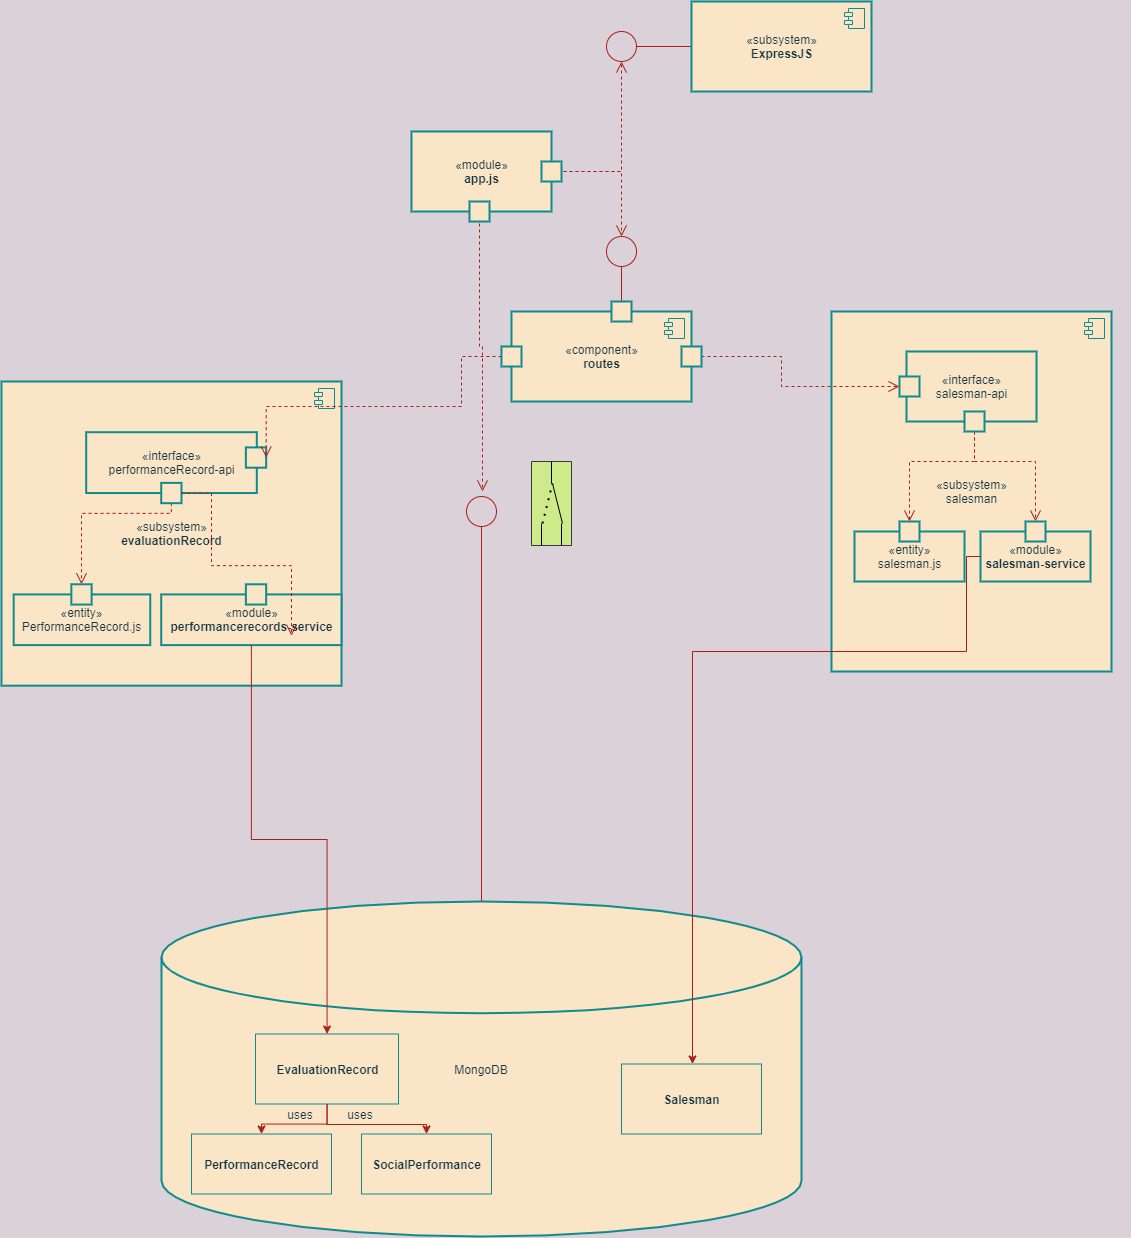

The diagram above was exported from draw.io. Its source (the exported page's mxGraphModel, read from the mxfile embedded in the PNG):
<mxGraphModel dx="1281" dy="1059" grid="1" gridSize="10" guides="1" tooltips="1" connect="1" arrows="1" fold="1" page="1" pageScale="1" pageWidth="827" pageHeight="1169" background="#DAD2D8" math="0" shadow="0">
  <root>
    <mxCell id="0" />
    <mxCell id="1" parent="0" />
    <mxCell id="66" style="edgeStyle=orthogonalEdgeStyle;rounded=0;orthogonalLoop=1;jettySize=auto;html=1;endArrow=open;endFill=0;endSize=9;strokeWidth=1;dashed=1;labelBackgroundColor=#DAD2D8;strokeColor=#A8201A;fontColor=#143642;" parent="1" source="12" edge="1">
      <mxGeometry relative="1" as="geometry">
        <mxPoint x="1380" y="90" as="targetPoint" />
      </mxGeometry>
    </mxCell>
    <mxCell id="68" style="edgeStyle=orthogonalEdgeStyle;rounded=0;orthogonalLoop=1;jettySize=auto;html=1;endArrow=open;endFill=0;endSize=9;strokeWidth=1;dashed=1;labelBackgroundColor=#DAD2D8;strokeColor=#A8201A;fontColor=#143642;" parent="1" source="12" edge="1">
      <mxGeometry relative="1" as="geometry">
        <mxPoint x="1241" y="520" as="targetPoint" />
        <Array as="points">
          <mxPoint x="1238" y="375" />
          <mxPoint x="1241" y="375" />
        </Array>
      </mxGeometry>
    </mxCell>
    <mxCell id="76" style="edgeStyle=orthogonalEdgeStyle;rounded=0;orthogonalLoop=1;jettySize=auto;html=1;endArrow=open;endFill=0;endSize=9;strokeWidth=1;dashed=1;labelBackgroundColor=#DAD2D8;strokeColor=#A8201A;fontColor=#143642;" parent="1" source="12" edge="1">
      <mxGeometry relative="1" as="geometry">
        <mxPoint x="1380" y="265" as="targetPoint" />
      </mxGeometry>
    </mxCell>
    <mxCell id="12" value="«module»&lt;br&gt;&lt;b&gt;app.js&lt;/b&gt;" style="html=1;fillColor=#FAE5C7;strokeColor=#0F8B8D;fontColor=#143642;strokeWidth=2;" parent="1" vertex="1">
      <mxGeometry x="1170" y="160" width="140" height="80" as="geometry" />
    </mxCell>
    <mxCell id="25" value="" style="group;fontColor=#143642;" parent="1" vertex="1" connectable="0">
      <mxGeometry x="920" y="930" width="640" height="335" as="geometry" />
    </mxCell>
    <mxCell id="17" value="MongoDB" style="strokeWidth=2;html=1;shape=mxgraph.flowchart.database;whiteSpace=wrap;fillColor=#FAE5C7;strokeColor=#0F8B8D;fontColor=#143642;" parent="25" vertex="1">
      <mxGeometry width="640" height="335" as="geometry" />
    </mxCell>
    <mxCell id="18" value="&lt;b&gt;EvaluationRecord&lt;/b&gt;" style="html=1;fillColor=#FAE5C7;strokeColor=#0F8B8D;fontColor=#143642;" parent="25" vertex="1">
      <mxGeometry x="94" y="132.5" width="143" height="70" as="geometry" />
    </mxCell>
    <mxCell id="19" value="&lt;b&gt;PerformanceRecord&lt;/b&gt;" style="html=1;fillColor=#FAE5C7;strokeColor=#0F8B8D;fontColor=#143642;" parent="25" vertex="1">
      <mxGeometry x="30" y="232.5" width="140" height="60" as="geometry" />
    </mxCell>
    <mxCell id="23" style="edgeStyle=orthogonalEdgeStyle;rounded=0;orthogonalLoop=1;jettySize=auto;html=1;labelBackgroundColor=#DAD2D8;strokeColor=#A8201A;fontColor=#143642;" parent="25" source="18" target="19" edge="1">
      <mxGeometry relative="1" as="geometry" />
    </mxCell>
    <mxCell id="20" value="&lt;b&gt;SocialPerformance&lt;/b&gt;" style="html=1;fillColor=#FAE5C7;strokeColor=#0F8B8D;fontColor=#143642;" parent="25" vertex="1">
      <mxGeometry x="200" y="232.5" width="130" height="60" as="geometry" />
    </mxCell>
    <mxCell id="24" style="edgeStyle=orthogonalEdgeStyle;rounded=0;orthogonalLoop=1;jettySize=auto;html=1;labelBackgroundColor=#DAD2D8;strokeColor=#A8201A;fontColor=#143642;" parent="25" source="18" target="20" edge="1">
      <mxGeometry relative="1" as="geometry">
        <Array as="points">
          <mxPoint x="166" y="223" />
          <mxPoint x="265" y="223" />
        </Array>
      </mxGeometry>
    </mxCell>
    <mxCell id="22" value="&lt;b&gt;Salesman&lt;/b&gt;" style="html=1;fillColor=#FAE5C7;strokeColor=#0F8B8D;fontColor=#143642;" parent="25" vertex="1">
      <mxGeometry x="460" y="162.5" width="140" height="70" as="geometry" />
    </mxCell>
    <mxCell id="107" value="uses" style="text;html=1;strokeColor=none;fillColor=none;align=center;verticalAlign=middle;whiteSpace=wrap;rounded=0;fontColor=#143642;" parent="25" vertex="1">
      <mxGeometry x="179" y="202.5" width="40" height="20" as="geometry" />
    </mxCell>
    <mxCell id="108" value="uses" style="text;html=1;strokeColor=none;fillColor=none;align=center;verticalAlign=middle;whiteSpace=wrap;rounded=0;fontColor=#143642;" parent="25" vertex="1">
      <mxGeometry x="119" y="202.5" width="40" height="20" as="geometry" />
    </mxCell>
    <mxCell id="57" value="" style="group;fontColor=#143642;strokeWidth=2;" parent="1" vertex="1" connectable="0">
      <mxGeometry x="1590" y="340" width="299" height="540" as="geometry" />
    </mxCell>
    <mxCell id="59" value="" style="group;fontColor=#143642;strokeWidth=2;" parent="57" vertex="1" connectable="0">
      <mxGeometry width="280" height="360" as="geometry" />
    </mxCell>
    <mxCell id="48" value="«subsystem»&lt;br&gt;salesman" style="html=1;dropTarget=0;fillColor=#FAE5C7;strokeColor=#0F8B8D;fontColor=#143642;strokeWidth=2;" parent="59" vertex="1">
      <mxGeometry width="280" height="360" as="geometry" />
    </mxCell>
    <mxCell id="49" value="" style="shape=module;jettyWidth=8;jettyHeight=4;fillColor=#FAE5C7;strokeColor=#0F8B8D;fontColor=#143642;" parent="48" vertex="1">
      <mxGeometry x="1" width="20" height="20" relative="1" as="geometry">
        <mxPoint x="-27" y="7" as="offset" />
      </mxGeometry>
    </mxCell>
    <mxCell id="50" value="«module»&lt;br&gt;&lt;b&gt;salesman-service&lt;/b&gt;" style="html=1;fillColor=#FAE5C7;strokeColor=#0F8B8D;fontColor=#143642;strokeWidth=2;" parent="59" vertex="1">
      <mxGeometry x="149" y="220" width="110" height="50" as="geometry" />
    </mxCell>
    <mxCell id="51" value="«interface»&lt;br&gt;salesman-api" style="html=1;fillColor=#FAE5C7;strokeColor=#0F8B8D;fontColor=#143642;strokeWidth=2;" parent="59" vertex="1">
      <mxGeometry x="75" y="40" width="130" height="70" as="geometry" />
    </mxCell>
    <mxCell id="52" value="«entity»&lt;br&gt;salesman.js" style="html=1;fillColor=#FAE5C7;strokeColor=#0F8B8D;fontColor=#143642;strokeWidth=2;" parent="59" vertex="1">
      <mxGeometry x="23" y="220" width="110" height="50" as="geometry" />
    </mxCell>
    <mxCell id="81" value="" style="whiteSpace=wrap;html=1;aspect=fixed;fillColor=#FAE5C7;strokeColor=#0F8B8D;fontColor=#143642;strokeWidth=2;" parent="59" vertex="1">
      <mxGeometry x="68" y="65" width="20" height="20" as="geometry" />
    </mxCell>
    <mxCell id="105" style="edgeStyle=orthogonalEdgeStyle;rounded=0;orthogonalLoop=1;jettySize=auto;html=1;dashed=1;endArrow=open;endFill=0;endSize=9;strokeWidth=1;labelBackgroundColor=#DAD2D8;strokeColor=#A8201A;fontColor=#143642;" parent="59" source="90" target="104" edge="1">
      <mxGeometry relative="1" as="geometry">
        <Array as="points">
          <mxPoint x="143" y="150" />
          <mxPoint x="78" y="150" />
        </Array>
      </mxGeometry>
    </mxCell>
    <mxCell id="106" style="edgeStyle=orthogonalEdgeStyle;rounded=0;orthogonalLoop=1;jettySize=auto;html=1;dashed=1;endArrow=open;endFill=0;endSize=9;strokeWidth=1;labelBackgroundColor=#DAD2D8;strokeColor=#A8201A;fontColor=#143642;" parent="59" source="90" target="93" edge="1">
      <mxGeometry relative="1" as="geometry">
        <Array as="points">
          <mxPoint x="143" y="150" />
          <mxPoint x="204" y="150" />
        </Array>
      </mxGeometry>
    </mxCell>
    <mxCell id="90" value="" style="whiteSpace=wrap;html=1;aspect=fixed;fillColor=#FAE5C7;strokeColor=#0F8B8D;fontColor=#143642;strokeWidth=2;" parent="59" vertex="1">
      <mxGeometry x="133" y="100" width="20" height="20" as="geometry" />
    </mxCell>
    <mxCell id="93" value="" style="whiteSpace=wrap;html=1;aspect=fixed;fillColor=#FAE5C7;strokeColor=#0F8B8D;fontColor=#143642;strokeWidth=2;" parent="59" vertex="1">
      <mxGeometry x="194" y="210" width="20" height="20" as="geometry" />
    </mxCell>
    <mxCell id="104" value="" style="whiteSpace=wrap;html=1;aspect=fixed;fillColor=#FAE5C7;strokeColor=#0F8B8D;fontColor=#143642;strokeWidth=2;" parent="59" vertex="1">
      <mxGeometry x="68" y="210" width="20" height="20" as="geometry" />
    </mxCell>
    <mxCell id="58" value="" style="group;fontColor=#143642;" parent="1" vertex="1" connectable="0">
      <mxGeometry x="820" y="245" width="340" height="365" as="geometry" />
    </mxCell>
    <mxCell id="2" value="«subsystem»&lt;br&gt;&lt;b&gt;evaluationRecord&lt;/b&gt;" style="html=1;dropTarget=0;fillColor=#FAE5C7;strokeColor=#0F8B8D;fontColor=#143642;strokeWidth=2;" parent="58" vertex="1">
      <mxGeometry x="-60" y="165.00333333333333" width="340" height="304.16666666666663" as="geometry" />
    </mxCell>
    <mxCell id="3" value="" style="shape=module;jettyWidth=8;jettyHeight=4;fillColor=#FAE5C7;strokeColor=#0F8B8D;fontColor=#143642;" parent="2" vertex="1">
      <mxGeometry x="1" width="20" height="20" relative="1" as="geometry">
        <mxPoint x="-27" y="7" as="offset" />
      </mxGeometry>
    </mxCell>
    <mxCell id="53" value="«entity»&lt;br&gt;PerformanceRecord.js" style="html=1;fillColor=#FAE5C7;strokeColor=#0F8B8D;fontColor=#143642;strokeWidth=2;" parent="58" vertex="1">
      <mxGeometry x="-47.813125" y="377.91999999999996" width="136.563125" height="50.69444444444444" as="geometry" />
    </mxCell>
    <mxCell id="54" value="«interface»&lt;br&gt;performanceRecord-api" style="html=1;fillColor=#FAE5C7;strokeColor=#0F8B8D;fontColor=#143642;strokeWidth=2;" parent="58" vertex="1">
      <mxGeometry x="24.691874999999996" y="215.6977777777778" width="170.605625" height="60.83333333333333" as="geometry" />
    </mxCell>
    <mxCell id="55" value="«module»&lt;br&gt;&lt;b&gt;performancerecords-service&lt;/b&gt;" style="html=1;fillColor=#FAE5C7;strokeColor=#0F8B8D;fontColor=#143642;strokeWidth=2;" parent="58" vertex="1">
      <mxGeometry x="99.715" y="377.91999999999996" width="180.285" height="50.69444444444444" as="geometry" />
    </mxCell>
    <mxCell id="109" value="" style="whiteSpace=wrap;html=1;aspect=fixed;fillColor=#FAE5C7;strokeColor=#0F8B8D;fontColor=#143642;strokeWidth=2;" parent="58" vertex="1">
      <mxGeometry x="184.375" y="230.9061111111111" width="20.27777777777778" height="20.27777777777778" as="geometry" />
    </mxCell>
    <mxCell id="113" style="edgeStyle=orthogonalEdgeStyle;rounded=0;orthogonalLoop=1;jettySize=auto;html=1;entryX=0.5;entryY=0;entryDx=0;entryDy=0;dashed=1;endArrow=open;endFill=0;endSize=9;strokeWidth=1;labelBackgroundColor=#DAD2D8;strokeColor=#A8201A;fontColor=#143642;" parent="58" source="110" target="111" edge="1">
      <mxGeometry relative="1" as="geometry">
        <Array as="points">
          <mxPoint x="110" y="296.8088888888889" />
          <mxPoint x="20.75" y="296.8088888888889" />
        </Array>
      </mxGeometry>
    </mxCell>
    <mxCell id="110" value="" style="whiteSpace=wrap;html=1;aspect=fixed;fillColor=#FAE5C7;strokeColor=#0F8B8D;fontColor=#143642;strokeWidth=2;" parent="58" vertex="1">
      <mxGeometry x="99.715" y="266.39222222222224" width="20.27777777777778" height="20.27777777777778" as="geometry" />
    </mxCell>
    <mxCell id="111" value="" style="whiteSpace=wrap;html=1;aspect=fixed;fillColor=#FAE5C7;strokeColor=#0F8B8D;fontColor=#143642;strokeWidth=2;" parent="58" vertex="1">
      <mxGeometry x="9.848749999999995" y="367.78111111111104" width="20.27777777777778" height="20.27777777777778" as="geometry" />
    </mxCell>
    <mxCell id="112" value="" style="whiteSpace=wrap;html=1;aspect=fixed;fillColor=#FAE5C7;strokeColor=#0F8B8D;fontColor=#143642;strokeWidth=2;" parent="58" vertex="1">
      <mxGeometry x="184.375" y="367.78111111111104" width="20.27777777777778" height="20.27777777777778" as="geometry" />
    </mxCell>
    <mxCell id="60" style="edgeStyle=orthogonalEdgeStyle;rounded=0;orthogonalLoop=1;jettySize=auto;html=1;labelBackgroundColor=#DAD2D8;strokeColor=#A8201A;fontColor=#143642;" parent="1" source="50" target="22" edge="1">
      <mxGeometry relative="1" as="geometry">
        <Array as="points">
          <mxPoint x="1725" y="680" />
          <mxPoint x="1451" y="680" />
        </Array>
      </mxGeometry>
    </mxCell>
    <mxCell id="61" style="edgeStyle=orthogonalEdgeStyle;rounded=0;orthogonalLoop=1;jettySize=auto;html=1;labelBackgroundColor=#DAD2D8;strokeColor=#A8201A;fontColor=#143642;" parent="1" source="55" target="18" edge="1">
      <mxGeometry relative="1" as="geometry" />
    </mxCell>
    <mxCell id="65" style="edgeStyle=orthogonalEdgeStyle;rounded=0;orthogonalLoop=1;jettySize=auto;html=1;endArrow=oval;endFill=0;strokeWidth=1;endSize=30;labelBackgroundColor=#DAD2D8;strokeColor=#A8201A;fontColor=#143642;" parent="1" source="63" edge="1">
      <mxGeometry relative="1" as="geometry">
        <mxPoint x="1380" y="75" as="targetPoint" />
        <Array as="points">
          <mxPoint x="1380" y="75" />
        </Array>
      </mxGeometry>
    </mxCell>
    <mxCell id="63" value="«subsystem»&lt;br&gt;&lt;b&gt;ExpressJS&lt;/b&gt;" style="html=1;dropTarget=0;fillColor=#FAE5C7;strokeColor=#0F8B8D;fontColor=#143642;strokeWidth=2;" parent="1" vertex="1">
      <mxGeometry x="1450" y="30" width="180" height="90" as="geometry" />
    </mxCell>
    <mxCell id="64" value="" style="shape=module;jettyWidth=8;jettyHeight=4;fillColor=#FAE5C7;strokeColor=#0F8B8D;fontColor=#143642;" parent="63" vertex="1">
      <mxGeometry x="1" width="20" height="20" relative="1" as="geometry">
        <mxPoint x="-27" y="7" as="offset" />
      </mxGeometry>
    </mxCell>
    <mxCell id="67" style="edgeStyle=orthogonalEdgeStyle;rounded=0;orthogonalLoop=1;jettySize=auto;html=1;endArrow=oval;endFill=0;endSize=30;strokeWidth=1;labelBackgroundColor=#DAD2D8;strokeColor=#A8201A;fontColor=#143642;" parent="1" source="17" edge="1">
      <mxGeometry relative="1" as="geometry">
        <mxPoint x="1240" y="540" as="targetPoint" />
      </mxGeometry>
    </mxCell>
    <mxCell id="69" value="«component»&lt;br&gt;&lt;b&gt;routes&lt;/b&gt;" style="html=1;dropTarget=0;fillColor=#FAE5C7;strokeColor=#0F8B8D;fontColor=#143642;strokeWidth=2;" parent="1" vertex="1">
      <mxGeometry x="1270" y="340" width="180" height="90" as="geometry" />
    </mxCell>
    <mxCell id="70" value="" style="shape=module;jettyWidth=8;jettyHeight=4;fillColor=#FAE5C7;strokeColor=#0F8B8D;fontColor=#143642;" parent="69" vertex="1">
      <mxGeometry x="1" width="20" height="20" relative="1" as="geometry">
        <mxPoint x="-27" y="7" as="offset" />
      </mxGeometry>
    </mxCell>
    <mxCell id="75" style="edgeStyle=orthogonalEdgeStyle;rounded=0;orthogonalLoop=1;jettySize=auto;html=1;endArrow=oval;endFill=0;endSize=30;strokeWidth=1;labelBackgroundColor=#DAD2D8;strokeColor=#A8201A;fontColor=#143642;" parent="1" source="71" edge="1">
      <mxGeometry relative="1" as="geometry">
        <mxPoint x="1380" y="280" as="targetPoint" />
      </mxGeometry>
    </mxCell>
    <mxCell id="71" value="" style="whiteSpace=wrap;html=1;aspect=fixed;fillColor=#FAE5C7;strokeColor=#0F8B8D;fontColor=#143642;strokeWidth=2;" parent="1" vertex="1">
      <mxGeometry x="1370" y="330" width="20" height="20" as="geometry" />
    </mxCell>
    <mxCell id="72" value="" style="whiteSpace=wrap;html=1;aspect=fixed;fillColor=#FAE5C7;strokeColor=#0F8B8D;fontColor=#143642;strokeWidth=2;" parent="1" vertex="1">
      <mxGeometry x="1300" y="190" width="20" height="20" as="geometry" />
    </mxCell>
    <mxCell id="73" value="" style="whiteSpace=wrap;html=1;aspect=fixed;fillColor=#FAE5C7;strokeColor=#0F8B8D;fontColor=#143642;strokeWidth=2;" parent="1" vertex="1">
      <mxGeometry x="1228" y="230" width="20" height="20" as="geometry" />
    </mxCell>
    <mxCell id="91" style="edgeStyle=orthogonalEdgeStyle;rounded=0;orthogonalLoop=1;jettySize=auto;html=1;entryX=0;entryY=0.5;entryDx=0;entryDy=0;dashed=1;endArrow=open;endFill=0;endSize=9;strokeWidth=1;labelBackgroundColor=#DAD2D8;strokeColor=#A8201A;fontColor=#143642;" parent="1" source="77" target="81" edge="1">
      <mxGeometry relative="1" as="geometry">
        <Array as="points">
          <mxPoint x="1540" y="385" />
          <mxPoint x="1540" y="415" />
        </Array>
      </mxGeometry>
    </mxCell>
    <mxCell id="77" value="" style="whiteSpace=wrap;html=1;aspect=fixed;fillColor=#FAE5C7;strokeColor=#0F8B8D;fontColor=#143642;strokeWidth=2;" parent="1" vertex="1">
      <mxGeometry x="1440" y="375" width="20" height="20" as="geometry" />
    </mxCell>
    <mxCell id="115" style="edgeStyle=orthogonalEdgeStyle;rounded=0;orthogonalLoop=1;jettySize=auto;html=1;entryX=1;entryY=0.5;entryDx=0;entryDy=0;dashed=1;endArrow=open;endFill=0;endSize=9;strokeWidth=1;labelBackgroundColor=#DAD2D8;strokeColor=#A8201A;fontColor=#143642;" parent="1" source="78" target="109" edge="1">
      <mxGeometry relative="1" as="geometry">
        <Array as="points">
          <mxPoint x="1220" y="385" />
          <mxPoint x="1220" y="435" />
        </Array>
      </mxGeometry>
    </mxCell>
    <mxCell id="78" value="" style="whiteSpace=wrap;html=1;aspect=fixed;fillColor=#FAE5C7;strokeColor=#0F8B8D;fontColor=#143642;strokeWidth=2;" parent="1" vertex="1">
      <mxGeometry x="1260" y="375" width="20" height="20" as="geometry" />
    </mxCell>
    <mxCell id="114" style="edgeStyle=orthogonalEdgeStyle;rounded=0;orthogonalLoop=1;jettySize=auto;html=1;dashed=1;endArrow=open;endFill=0;endSize=9;strokeWidth=1;labelBackgroundColor=#DAD2D8;strokeColor=#A8201A;fontColor=#143642;" parent="1" source="110" edge="1">
      <mxGeometry relative="1" as="geometry">
        <mxPoint x="1050.0000000000002" y="664.17" as="targetPoint" />
        <Array as="points">
          <mxPoint x="970" y="594.17" />
          <mxPoint x="1050" y="594.17" />
        </Array>
      </mxGeometry>
    </mxCell>
    <mxCell id="155" value="" style="rounded=0;whiteSpace=wrap;html=1;fillColor=#cdeb8b;strokeColor=#36393d;flipV=1;flipH=1;rotation=90;" vertex="1" parent="1">
      <mxGeometry x="1268" y="512" width="84" height="40" as="geometry" />
    </mxCell>
    <mxCell id="156" value="" style="endArrow=none;html=1;strokeColor=#000000;entryX=1;entryY=0.25;entryDx=0;entryDy=0;" edge="1" parent="1" target="155">
      <mxGeometry width="50" height="50" relative="1" as="geometry">
        <mxPoint x="1320" y="551.9999999999998" as="sourcePoint" />
        <mxPoint x="1151" y="502" as="targetPoint" />
      </mxGeometry>
    </mxCell>
    <mxCell id="157" value="" style="endArrow=none;html=1;strokeColor=#000000;entryX=1;entryY=0.75;entryDx=0;entryDy=0;" edge="1" parent="1" target="155">
      <mxGeometry width="50" height="50" relative="1" as="geometry">
        <mxPoint x="1300" y="551.9999999999998" as="sourcePoint" />
        <mxPoint x="1320" y="510" as="targetPoint" />
      </mxGeometry>
    </mxCell>
    <mxCell id="158" value="" style="endArrow=none;html=1;strokeColor=#000000;entryX=0;entryY=0.5;entryDx=0;entryDy=0;" edge="1" parent="1" target="155">
      <mxGeometry width="50" height="50" relative="1" as="geometry">
        <mxPoint x="1310" y="511.9999999999998" as="sourcePoint" />
        <mxPoint x="1341" y="472" as="targetPoint" />
      </mxGeometry>
    </mxCell>
    <mxCell id="159" value="" style="endArrow=none;dashed=1;html=1;dashPattern=1 3;strokeWidth=2;" edge="1" parent="1">
      <mxGeometry width="50" height="50" relative="1" as="geometry">
        <mxPoint x="1301" y="551.9999999999998" as="sourcePoint" />
        <mxPoint x="1311" y="511.9999999999998" as="targetPoint" />
      </mxGeometry>
    </mxCell>
    <mxCell id="160" value="" style="endArrow=none;html=1;strokeColor=#000000;" edge="1" parent="1">
      <mxGeometry width="50" height="50" relative="1" as="geometry">
        <mxPoint x="1321" y="551.9999999999998" as="sourcePoint" />
        <mxPoint x="1311" y="511.9999999999998" as="targetPoint" />
      </mxGeometry>
    </mxCell>
  </root>
</mxGraphModel>